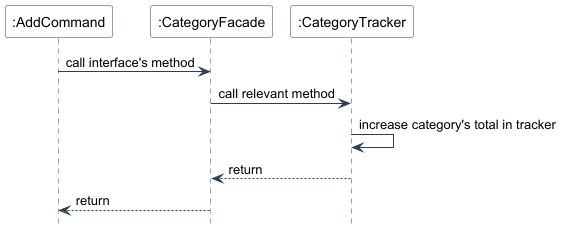

The diagram above was rendered by PlantUML. Its source (embedded in the PNG):
@startuml
skinparam backgroundColor #FFFFFF
skinparam sequence {
    ArrowColor #2C3E50
    LifeLineBorderColor #2C3E50
    ParticipantBorderColor #2C3E50
    ParticipantBackgroundColor #FFFFFF
}
hide footbox

participant ":AddCommand" as AC
participant ":CategoryFacade" as CF
participant ":CategoryTracker" as CT

AC -> CF: call interface's method
CF -> CT: call relevant method
CT -> CT: increase category's total in tracker
CT --> CF: return
CF --> AC: return

@enduml